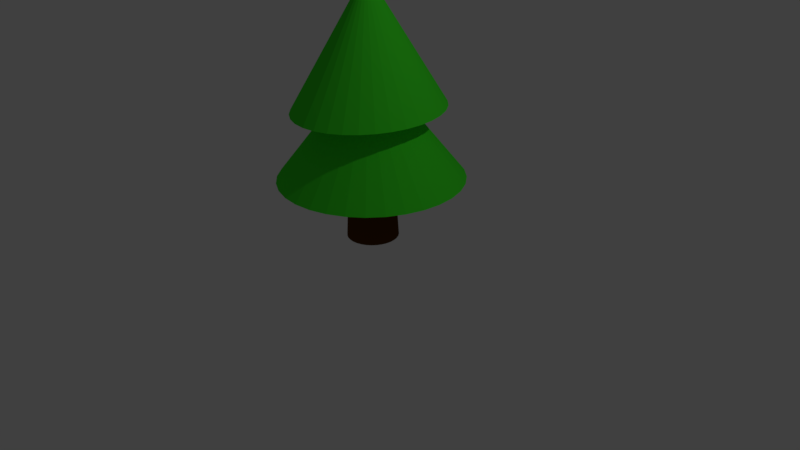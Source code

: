 # Source: LowPolyTree2.blend  (saved by Blender 2.77.0; exported with 4.5.12 LTS)
import bpy
from mathutils import Matrix  # noqa: F401  (used for matrix-valued properties, if any)

bpy.ops.wm.read_factory_settings(use_empty=True)
scene = bpy.context.scene
scene.name = 'Scene'

# ---- collections
col_collection_1 = bpy.data.collections.new('Collection 1'); scene.collection.children.link(col_collection_1)

# ---- materials (node trees are filled in below, after node groups)
mat_material_002 = bpy.data.materials.new('Material.002')
mat_material_002.alpha_threshold = 0.0
mat_material_002.use_transparent_shadow = False
mat_material_002.diffuse_color = (0.0523, 0.8, 0.02453, 1.0)
mat_material_002.roughness = 0.5
mat_material_001 = bpy.data.materials.new('Material.001')
mat_material_001.alpha_threshold = 0.0
mat_material_001.use_transparent_shadow = False
mat_material_001.diffuse_color = (0.0985, 0.03261, 0.0, 1.0)
mat_material_001.roughness = 0.5

# ---- material node trees

# ---- world
world_world = bpy.data.worlds.new('World'); scene.world = world_world
world_world.color = (0.05088, 0.05088, 0.05088)
world_world.use_sun_shadow = False
world_world.sun_shadow_jitter_overblur = 0.0
world_world.cycles.sampling_method = 'MANUAL'

# ---- cameras
cam_camera = bpy.data.cameras.new('Camera')
cam_camera.clip_end = 100.0
cam_camera.lens = 35.0
cam_camera.sensor_width = 32.0
cam_camera.sensor_height = 18.0
cam_camera.ortho_scale = 7.314
cam_camera.dof.focus_distance = 0.0
cam_camera.dof.aperture_fstop = 128.0

# ---- lights
light_lamp = bpy.data.lights.new('Lamp', 'POINT')
light_lamp.transmission_factor = 0.0
light_lamp.cutoff_distance = 30.0
light_lamp.energy = 100.0
light_lamp.shadow_buffer_clip_start = 1.001
light_lamp.shadow_soft_size = 0.1
light_lamp.shadow_maximum_resolution = 0.006
light_lamp.use_absolute_resolution = True

# ---- meshes
me_cone_002 = bpy.data.meshes.new('Cone.002')
me_cone_002.from_pydata([(1.549e-08, 1.0, -1.0), (0.1696, 0.9808, -1.0), (0.3328, 0.9239, -1.0), (0.4831, 0.8315, -1.0), (0.6148, 0.7071, -1.0), (0.723, 0.5556, -1.0), (0.8033, 0.3827, -1.0), (0.8528, 0.1951, -1.0), (0.8695, 7.55e-08, -1.0), (0.0, 0.0, 0.5861), (0.8528, -0.1951, -1.0), (0.8033, -0.3827, -1.0), (0.723, -0.5556, -1.0), (0.6148, -0.7071, -1.0), (0.4831, -0.8315, -1.0), (0.3328, -0.9239, -1.0), (0.1696, -0.9808, -1.0), (-2.678e-07, -1.0, -1.0), (-0.1696, -0.9808, -1.0), (-0.3328, -0.9239, -1.0), (-0.4831, -0.8315, -1.0), (-0.6148, -0.7071, -1.0), (-0.723, -0.5556, -1.0), (-0.8033, -0.3827, -1.0), (-0.8528, -0.1951, -1.0), (-0.8695, 9.656e-07, -1.0), (-0.8528, 0.1951, -1.0), (-0.8033, 0.3827, -1.0), (-0.723, 0.5556, -1.0), (-0.6148, 0.7071, -1.0), (-0.4831, 0.8315, -1.0), (-0.3328, 0.9239, -1.0), (-0.1696, 0.9808, -1.0)], [], [(0, 9, 1), (1, 9, 2), (2, 9, 3), (3, 9, 4), (4, 9, 5), (5, 9, 6), (6, 9, 7), (7, 9, 8), (8, 9, 10), (10, 9, 11), (11, 9, 12), (12, 9, 13), (13, 9, 14), (14, 9, 15), (15, 9, 16), (16, 9, 17), (17, 9, 18), (18, 9, 19), (19, 9, 20), (20, 9, 21), (21, 9, 22), (22, 9, 23), (23, 9, 24), (24, 9, 25), (25, 9, 26), (26, 9, 27), (27, 9, 28), (28, 9, 29), (29, 9, 30), (30, 9, 31), (31, 9, 32), (32, 9, 0), (0, 1, 2, 3, 4, 5, 6, 7, 8, 10, 11, 12, 13, 14, 15, 16, 17, 18, 19, 20, 21, 22, 23, 24, 25, 26, 27, 28, 29, 30, 31, 32)])
me_cone_002.materials.append(mat_material_002)
me_cone_002.use_remesh_preserve_volume = False
me_cone_002.use_remesh_preserve_attributes = False
me_cone_002.use_mirror_vertex_groups = False
me_cone_002.update()
me_cone_001 = bpy.data.meshes.new('Cone.001')
me_cone_001.from_pydata([(0.0, 1.0, -4.295), (0.1951, 0.9808, -4.295), (0.3827, 0.9239, -4.295), (0.5556, 0.8315, -4.295), (0.7071, 0.7071, -4.295), (0.8315, 0.5556, -4.295), (0.9239, 0.3827, -4.295), (0.9808, 0.1951, -4.295), (1.0, 7.55e-08, -4.295), (0.0, 0.0, -3.029), (0.9808, -0.1951, -4.295), (0.9239, -0.3827, -4.295), (0.8315, -0.5556, -4.295), (0.7071, -0.7071, -4.295), (0.5556, -0.8315, -4.295), (0.3827, -0.9239, -4.295), (0.1951, -0.9808, -4.295), (-3.258e-07, -1.0, -4.295), (-0.1951, -0.9808, -4.295), (-0.3827, -0.9239, -4.295), (-0.5556, -0.8315, -4.295), (-0.7071, -0.7071, -4.295), (-0.8315, -0.5556, -4.295), (-0.9239, -0.3827, -4.295), (-0.9808, -0.1951, -4.295), (-1.0, 9.656e-07, -4.295), (-0.9808, 0.1951, -4.295), (-0.9239, 0.3827, -4.295), (-0.8315, 0.5556, -4.295), (-0.7071, 0.7071, -4.295), (-0.5556, 0.8315, -4.295), (-0.3827, 0.9239, -4.295), (-0.1951, 0.9808, -4.295)], [], [(0, 9, 1), (1, 9, 2), (2, 9, 3), (3, 9, 4), (4, 9, 5), (5, 9, 6), (6, 9, 7), (7, 9, 8), (8, 9, 10), (10, 9, 11), (11, 9, 12), (12, 9, 13), (13, 9, 14), (14, 9, 15), (15, 9, 16), (16, 9, 17), (17, 9, 18), (18, 9, 19), (19, 9, 20), (20, 9, 21), (21, 9, 22), (22, 9, 23), (23, 9, 24), (24, 9, 25), (25, 9, 26), (26, 9, 27), (27, 9, 28), (28, 9, 29), (29, 9, 30), (30, 9, 31), (31, 9, 32), (32, 9, 0), (0, 1, 2, 3, 4, 5, 6, 7, 8, 10, 11, 12, 13, 14, 15, 16, 17, 18, 19, 20, 21, 22, 23, 24, 25, 26, 27, 28, 29, 30, 31, 32)])
me_cone_001.materials.append(mat_material_002)
me_cone_001.use_remesh_preserve_volume = False
me_cone_001.use_remesh_preserve_attributes = False
me_cone_001.use_mirror_vertex_groups = False
me_cone_001.update()
me_cylinder = bpy.data.meshes.new('Cylinder')
me_cylinder.from_pydata([(7.98e-08, 0.3279, -1.0), (9.235e-08, 0.2223, 1.0), (0.06397, 0.3216, -1.0), (0.04336, 0.218, 1.0), (0.1255, 0.303, -1.0), (0.08506, 0.2053, 1.0), (0.1822, 0.2727, -1.0), (0.1235, 0.1848, 1.0), (0.2319, 0.2319, -1.0), (0.1572, 0.1572, 1.0), (0.2727, 0.1822, -1.0), (0.1848, 0.1235, 1.0), (0.303, 0.1255, -1.0), (0.2053, 0.08506, 1.0), (0.3216, 0.06398, -1.0), (0.218, 0.04336, 1.0), (0.3279, 2.163e-07, -1.0), (0.2223, 2.384e-07, 1.0), (0.3216, -0.06397, -1.0), (0.218, -0.04336, 1.0), (0.303, -0.1255, -1.0), (0.2053, -0.08506, 1.0), (0.2727, -0.1822, -1.0), (0.1848, -0.1235, 1.0), (0.2319, -0.2319, -1.0), (0.1572, -0.1572, 1.0), (0.1822, -0.2727, -1.0), (0.1235, -0.1848, 1.0), (0.1255, -0.303, -1.0), (0.08506, -0.2053, 1.0), (0.06397, -0.3216, -1.0), (0.04336, -0.218, 1.0), (-2.705e-08, -0.3279, -1.0), (1.993e-08, -0.2223, 1.0), (-0.06397, -0.3216, -1.0), (-0.04336, -0.218, 1.0), (-0.1255, -0.303, -1.0), (-0.08506, -0.2053, 1.0), (-0.1822, -0.2727, -1.0), (-0.1235, -0.1848, 1.0), (-0.2319, -0.2319, -1.0), (-0.1572, -0.1572, 1.0), (-0.2727, -0.1822, -1.0), (-0.1848, -0.1235, 1.0), (-0.303, -0.1255, -1.0), (-0.2053, -0.08505, 1.0), (-0.3216, -0.06397, -1.0), (-0.218, -0.04336, 1.0), (-0.3279, 5.082e-07, -1.0), (-0.2223, 4.363e-07, 1.0), (-0.3216, 0.06398, -1.0), (-0.218, 0.04336, 1.0), (-0.303, 0.1255, -1.0), (-0.2053, 0.08506, 1.0), (-0.2727, 0.1822, -1.0), (-0.1848, 0.1235, 1.0), (-0.2319, 0.2319, -1.0), (-0.1572, 0.1572, 1.0), (-0.1822, 0.2727, -1.0), (-0.1235, 0.1848, 1.0), (-0.1255, 0.303, -1.0), (-0.08505, 0.2053, 1.0), (-0.06397, 0.3216, -1.0), (-0.04336, 0.218, 1.0)], [], [(0, 1, 3, 2), (2, 3, 5, 4), (4, 5, 7, 6), (6, 7, 9, 8), (8, 9, 11, 10), (10, 11, 13, 12), (12, 13, 15, 14), (14, 15, 17, 16), (16, 17, 19, 18), (18, 19, 21, 20), (20, 21, 23, 22), (22, 23, 25, 24), (24, 25, 27, 26), (26, 27, 29, 28), (28, 29, 31, 30), (30, 31, 33, 32), (32, 33, 35, 34), (34, 35, 37, 36), (36, 37, 39, 38), (38, 39, 41, 40), (40, 41, 43, 42), (42, 43, 45, 44), (44, 45, 47, 46), (46, 47, 49, 48), (48, 49, 51, 50), (50, 51, 53, 52), (52, 53, 55, 54), (54, 55, 57, 56), (56, 57, 59, 58), (58, 59, 61, 60), (3, 1, 63, 61, 59, 57, 55, 53, 51, 49, 47, 45, 43, 41, 39, 37, 35, 33, 31, 29, 27, 25, 23, 21, 19, 17, 15, 13, 11, 9, 7, 5), (60, 61, 63, 62), (62, 63, 1, 0), (0, 2, 4, 6, 8, 10, 12, 14, 16, 18, 20, 22, 24, 26, 28, 30, 32, 34, 36, 38, 40, 42, 44, 46, 48, 50, 52, 54, 56, 58, 60, 62)])
me_cylinder.materials.append(mat_material_001)
me_cylinder.use_remesh_preserve_volume = False
me_cylinder.use_remesh_preserve_attributes = False
me_cylinder.use_mirror_vertex_groups = False
me_cylinder.update()

# ---- objects
ob_cone_001 = bpy.data.objects.new('Cone.001', me_cone_002)
ob_cone = bpy.data.objects.new('Cone', me_cone_001)
ob_cylinder = bpy.data.objects.new('Cylinder', me_cylinder)
ob_lamp = bpy.data.objects.new('Lamp', light_lamp)
ob_camera = bpy.data.objects.new('Camera', cam_camera)

# ---- transforms, parenting, visibility, modifiers, constraints
ob_cone_001.location = (0.0, 0.0, 2.975)
ob_cone_001.lineart.crease_threshold = 0.0
ob_cone.location = (0.0, 0.0, 6.113)
ob_cone.scale = (1.17, 1.17, 1.17)
ob_cone.lineart.crease_threshold = 0.0
ob_cylinder.location = (0.0, 0.0, 1.299)
ob_cylinder.lineart.crease_threshold = 0.0
ob_lamp.location = (4.076, 1.005, 5.904)
ob_lamp.rotation_euler = (0.6503, 0.05522, 1.866)
ob_lamp.lock_rotations_4d = False
ob_lamp.empty_display_type = 'ARROWS'
ob_lamp.color = (0.0, 0.0, 0.0, 0.0)
ob_lamp.lineart.crease_threshold = 0.0
ob_camera.location = (7.481, -6.508, 5.344)
ob_camera.rotation_euler = (1.109, 0.01082, 0.8149)
ob_camera.lock_rotations_4d = False
ob_camera.empty_display_type = 'ARROWS'
ob_camera.color = (0.0, 0.0, 0.0, 0.0)
ob_camera.display_type = 'WIRE'
ob_camera.lineart.crease_threshold = 0.0

# ---- collection membership
col_collection_1.objects.link(ob_cone_001)
col_collection_1.objects.link(ob_cone)
col_collection_1.objects.link(ob_cylinder)
col_collection_1.objects.link(ob_lamp)
col_collection_1.objects.link(ob_camera)

# ---- scene / render settings (as saved in the file)
scene.camera = ob_camera
scene.frame_start = 1; scene.frame_end = 250; scene.frame_set(1)
scene.render.engine = 'BLENDER_EEVEE_NEXT'
scene.render.resolution_percentage = 50
scene.render.dither_intensity = 0.0
scene.cycles.use_denoising = False
scene.cycles.samples = 128
scene.cycles.sampling_pattern = 'TABULATED_SOBOL'
scene.cycles.light_sampling_threshold = 0.0
scene.cycles.use_adaptive_sampling = False
scene.cycles.use_light_tree = False
scene.cycles.blur_glossy = 0.0
scene.cycles.sample_clamp_indirect = 0.0
scene.view_settings.view_transform = 'Standard'
bpy.context.view_layer.update()
